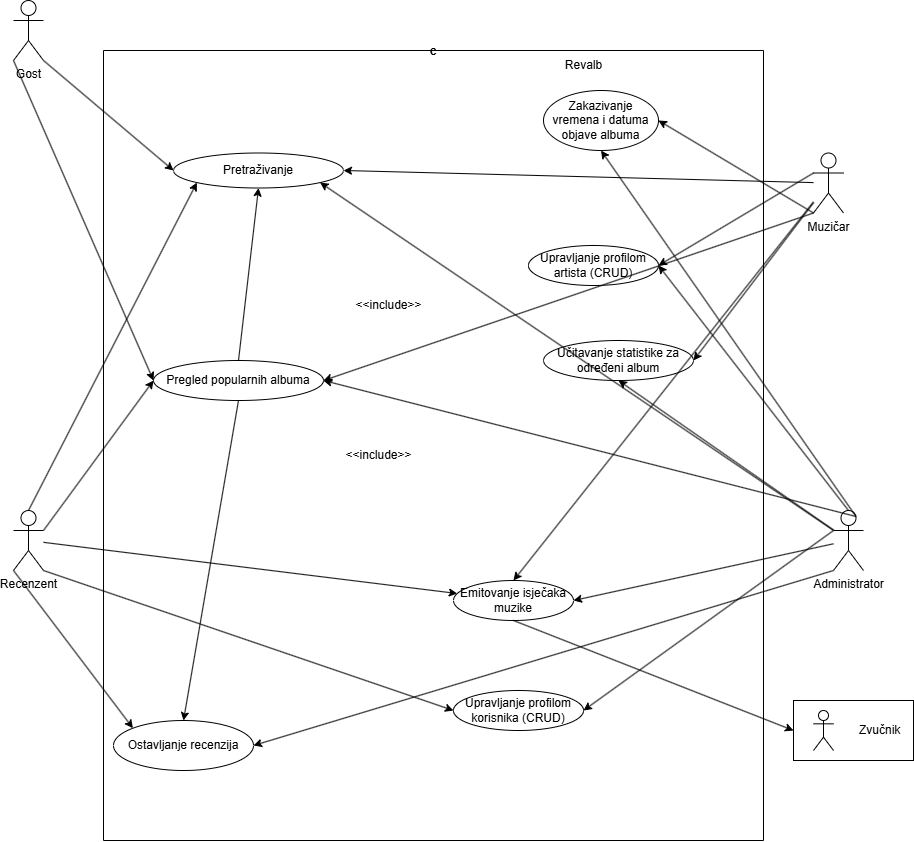

The diagram above was exported from draw.io. Its source (the exported page's mxGraphModel, read from the mxfile embedded in the PNG):
<mxGraphModel dx="1898" dy="1033" grid="1" gridSize="10" guides="1" tooltips="1" connect="1" arrows="1" fold="1" page="1" pageScale="1" pageWidth="850" pageHeight="1100" math="0" shadow="0">
  <root>
    <mxCell id="0" />
    <mxCell id="1" parent="0" />
    <mxCell id="C1ARrpEUE3lptjof296g-66" value="c" style="swimlane;startSize=0;" parent="1" vertex="1">
      <mxGeometry x="110" y="70" width="660" height="790" as="geometry" />
    </mxCell>
    <mxCell id="C1ARrpEUE3lptjof296g-21" value="Upravljanje profilom artista (CRUD)" style="ellipse;whiteSpace=wrap;html=1;" parent="C1ARrpEUE3lptjof296g-66" vertex="1">
      <mxGeometry x="425" y="195" width="130" height="40" as="geometry" />
    </mxCell>
    <mxCell id="C1ARrpEUE3lptjof296g-53" value="Pretraživanje" style="ellipse;whiteSpace=wrap;html=1;" parent="C1ARrpEUE3lptjof296g-66" vertex="1">
      <mxGeometry x="70" y="102.5" width="170" height="35" as="geometry" />
    </mxCell>
    <mxCell id="C1ARrpEUE3lptjof296g-45" value="Pregled popularnih albuma" style="ellipse;whiteSpace=wrap;html=1;" parent="C1ARrpEUE3lptjof296g-66" vertex="1">
      <mxGeometry x="50" y="310" width="170" height="40" as="geometry" />
    </mxCell>
    <mxCell id="C1ARrpEUE3lptjof296g-63" value="Učitavanje statistike za određeni album" style="ellipse;whiteSpace=wrap;html=1;" parent="C1ARrpEUE3lptjof296g-66" vertex="1">
      <mxGeometry x="440" y="290" width="150" height="40" as="geometry" />
    </mxCell>
    <mxCell id="C1ARrpEUE3lptjof296g-29" value="Upravljanje profilom korisnika (CRUD)" style="ellipse;whiteSpace=wrap;html=1;" parent="C1ARrpEUE3lptjof296g-66" vertex="1">
      <mxGeometry x="350" y="640" width="130" height="40" as="geometry" />
    </mxCell>
    <mxCell id="C1ARrpEUE3lptjof296g-1" value="Ostavljanje recenzija" style="ellipse;whiteSpace=wrap;html=1;" parent="C1ARrpEUE3lptjof296g-66" vertex="1">
      <mxGeometry x="10" y="670" width="140" height="50" as="geometry" />
    </mxCell>
    <mxCell id="C1ARrpEUE3lptjof296g-101" value="Revalb" style="text;html=1;align=center;verticalAlign=middle;resizable=0;points=[];autosize=1;strokeColor=none;fillColor=none;" parent="C1ARrpEUE3lptjof296g-66" vertex="1">
      <mxGeometry x="450" width="60" height="30" as="geometry" />
    </mxCell>
    <mxCell id="0eW0R9XYlVAZIC6dQsg8-12" value="Zakazivanje vremena i datuma objave albuma" style="ellipse;whiteSpace=wrap;html=1;" parent="C1ARrpEUE3lptjof296g-66" vertex="1">
      <mxGeometry x="440" y="40" width="115" height="60" as="geometry" />
    </mxCell>
    <mxCell id="CFCZkoiKGE-e9OxW4wKf-4" value="Emitovanje isječaka muzike" style="ellipse;whiteSpace=wrap;html=1;" parent="C1ARrpEUE3lptjof296g-66" vertex="1">
      <mxGeometry x="350" y="530" width="120" height="40" as="geometry" />
    </mxCell>
    <mxCell id="8rIvrzTbExLf0FYcoaNw-3" value="" style="edgeStyle=none;orthogonalLoop=1;jettySize=auto;html=1;rounded=0;exitX=0.5;exitY=0;exitDx=0;exitDy=0;entryX=0.5;entryY=1;entryDx=0;entryDy=0;" edge="1" parent="C1ARrpEUE3lptjof296g-66" source="C1ARrpEUE3lptjof296g-45" target="C1ARrpEUE3lptjof296g-53">
      <mxGeometry width="80" relative="1" as="geometry">
        <mxPoint x="-80" y="200" as="sourcePoint" />
        <mxPoint y="200" as="targetPoint" />
        <Array as="points" />
      </mxGeometry>
    </mxCell>
    <mxCell id="8rIvrzTbExLf0FYcoaNw-5" value="" style="edgeStyle=none;orthogonalLoop=1;jettySize=auto;html=1;rounded=0;exitX=0.5;exitY=1;exitDx=0;exitDy=0;entryX=0.5;entryY=0;entryDx=0;entryDy=0;" edge="1" parent="C1ARrpEUE3lptjof296g-66" source="C1ARrpEUE3lptjof296g-45" target="C1ARrpEUE3lptjof296g-1">
      <mxGeometry width="80" relative="1" as="geometry">
        <mxPoint x="100" y="820" as="sourcePoint" />
        <mxPoint x="180" y="820" as="targetPoint" />
        <Array as="points" />
      </mxGeometry>
    </mxCell>
    <mxCell id="8rIvrzTbExLf0FYcoaNw-6" value="&amp;lt;&amp;lt;include&amp;gt;&amp;gt;" style="text;html=1;align=center;verticalAlign=middle;resizable=0;points=[];autosize=1;strokeColor=none;fillColor=none;" vertex="1" parent="C1ARrpEUE3lptjof296g-66">
      <mxGeometry x="230" y="390" width="90" height="30" as="geometry" />
    </mxCell>
    <mxCell id="8rIvrzTbExLf0FYcoaNw-7" value="&amp;lt;&amp;lt;include&amp;gt;&amp;gt;" style="text;html=1;align=center;verticalAlign=middle;resizable=0;points=[];autosize=1;strokeColor=none;fillColor=none;" vertex="1" parent="C1ARrpEUE3lptjof296g-66">
      <mxGeometry x="240" y="240" width="90" height="30" as="geometry" />
    </mxCell>
    <mxCell id="C1ARrpEUE3lptjof296g-68" value="Administrator" style="shape=umlActor;verticalLabelPosition=bottom;verticalAlign=top;html=1;outlineConnect=0;" parent="1" vertex="1">
      <mxGeometry x="840" y="530" width="30" height="60" as="geometry" />
    </mxCell>
    <mxCell id="C1ARrpEUE3lptjof296g-69" value="Gost" style="shape=umlActor;verticalLabelPosition=bottom;verticalAlign=top;html=1;outlineConnect=0;" parent="1" vertex="1">
      <mxGeometry x="20" y="20" width="30" height="60" as="geometry" />
    </mxCell>
    <mxCell id="C1ARrpEUE3lptjof296g-72" value="Recenzent" style="shape=umlActor;verticalLabelPosition=bottom;verticalAlign=top;html=1;outlineConnect=0;" parent="1" vertex="1">
      <mxGeometry x="20" y="530" width="30" height="60" as="geometry" />
    </mxCell>
    <mxCell id="C1ARrpEUE3lptjof296g-73" value="Muzičar" style="shape=umlActor;verticalLabelPosition=bottom;verticalAlign=top;html=1;outlineConnect=0;" parent="1" vertex="1">
      <mxGeometry x="820" y="172.5" width="30" height="60" as="geometry" />
    </mxCell>
    <mxCell id="C1ARrpEUE3lptjof296g-77" value="" style="edgeStyle=none;orthogonalLoop=1;jettySize=auto;html=1;rounded=0;exitX=1;exitY=1;exitDx=0;exitDy=0;exitPerimeter=0;entryX=0;entryY=0.5;entryDx=0;entryDy=0;" parent="1" source="C1ARrpEUE3lptjof296g-69" target="C1ARrpEUE3lptjof296g-53" edge="1">
      <mxGeometry width="80" relative="1" as="geometry">
        <mxPoint x="170" y="210" as="sourcePoint" />
        <mxPoint x="250" y="210" as="targetPoint" />
        <Array as="points" />
      </mxGeometry>
    </mxCell>
    <mxCell id="C1ARrpEUE3lptjof296g-78" value="" style="edgeStyle=none;orthogonalLoop=1;jettySize=auto;html=1;rounded=0;exitX=0;exitY=1;exitDx=0;exitDy=0;exitPerimeter=0;entryX=0;entryY=0.5;entryDx=0;entryDy=0;" parent="1" source="C1ARrpEUE3lptjof296g-69" target="C1ARrpEUE3lptjof296g-45" edge="1">
      <mxGeometry width="80" relative="1" as="geometry">
        <mxPoint x="170" y="490" as="sourcePoint" />
        <mxPoint x="150" y="490" as="targetPoint" />
        <Array as="points" />
      </mxGeometry>
    </mxCell>
    <mxCell id="C1ARrpEUE3lptjof296g-79" value="" style="edgeStyle=none;orthogonalLoop=1;jettySize=auto;html=1;rounded=0;exitX=1;exitY=1;exitDx=0;exitDy=0;exitPerimeter=0;entryX=0;entryY=0.5;entryDx=0;entryDy=0;" parent="1" source="C1ARrpEUE3lptjof296g-72" target="C1ARrpEUE3lptjof296g-29" edge="1">
      <mxGeometry width="80" relative="1" as="geometry">
        <mxPoint x="240" y="600" as="sourcePoint" />
        <mxPoint x="320" y="600" as="targetPoint" />
        <Array as="points" />
      </mxGeometry>
    </mxCell>
    <mxCell id="C1ARrpEUE3lptjof296g-81" value="" style="edgeStyle=none;orthogonalLoop=1;jettySize=auto;html=1;rounded=0;exitX=0;exitY=1;exitDx=0;exitDy=0;exitPerimeter=0;entryX=0;entryY=0;entryDx=0;entryDy=0;" parent="1" source="C1ARrpEUE3lptjof296g-72" target="C1ARrpEUE3lptjof296g-1" edge="1">
      <mxGeometry width="80" relative="1" as="geometry">
        <mxPoint x="270" y="660" as="sourcePoint" />
        <mxPoint x="350" y="660" as="targetPoint" />
        <Array as="points" />
      </mxGeometry>
    </mxCell>
    <mxCell id="C1ARrpEUE3lptjof296g-82" value="" style="edgeStyle=none;orthogonalLoop=1;jettySize=auto;html=1;rounded=0;exitX=1;exitY=0.3333333333333333;exitDx=0;exitDy=0;exitPerimeter=0;entryX=0;entryY=0.5;entryDx=0;entryDy=0;" parent="1" source="C1ARrpEUE3lptjof296g-72" target="C1ARrpEUE3lptjof296g-45" edge="1">
      <mxGeometry width="80" relative="1" as="geometry">
        <mxPoint x="250" y="440" as="sourcePoint" />
        <mxPoint x="330" y="440" as="targetPoint" />
        <Array as="points" />
      </mxGeometry>
    </mxCell>
    <mxCell id="C1ARrpEUE3lptjof296g-83" value="" style="edgeStyle=none;orthogonalLoop=1;jettySize=auto;html=1;rounded=0;exitX=0.5;exitY=0;exitDx=0;exitDy=0;exitPerimeter=0;entryX=0;entryY=1;entryDx=0;entryDy=0;" parent="1" source="C1ARrpEUE3lptjof296g-72" target="C1ARrpEUE3lptjof296g-53" edge="1">
      <mxGeometry width="80" relative="1" as="geometry">
        <mxPoint x="190" y="330" as="sourcePoint" />
        <mxPoint x="270" y="330" as="targetPoint" />
        <Array as="points" />
      </mxGeometry>
    </mxCell>
    <mxCell id="C1ARrpEUE3lptjof296g-86" value="" style="edgeStyle=none;orthogonalLoop=1;jettySize=auto;html=1;rounded=0;exitX=0;exitY=0.3333333333333333;exitDx=0;exitDy=0;exitPerimeter=0;entryX=1;entryY=0.5;entryDx=0;entryDy=0;" parent="1" source="C1ARrpEUE3lptjof296g-73" target="C1ARrpEUE3lptjof296g-21" edge="1">
      <mxGeometry width="80" relative="1" as="geometry">
        <mxPoint x="1300" y="210" as="sourcePoint" />
        <mxPoint x="1380" y="210" as="targetPoint" />
        <Array as="points" />
      </mxGeometry>
    </mxCell>
    <mxCell id="C1ARrpEUE3lptjof296g-87" value="" style="edgeStyle=none;orthogonalLoop=1;jettySize=auto;html=1;rounded=0;entryX=1;entryY=0.5;entryDx=0;entryDy=0;" parent="1" source="C1ARrpEUE3lptjof296g-73" target="C1ARrpEUE3lptjof296g-53" edge="1">
      <mxGeometry width="80" relative="1" as="geometry">
        <mxPoint x="1230" y="220" as="sourcePoint" />
        <mxPoint x="1310" y="220" as="targetPoint" />
        <Array as="points" />
      </mxGeometry>
    </mxCell>
    <mxCell id="C1ARrpEUE3lptjof296g-88" value="" style="edgeStyle=none;orthogonalLoop=1;jettySize=auto;html=1;rounded=0;exitX=0;exitY=1;exitDx=0;exitDy=0;exitPerimeter=0;entryX=1;entryY=0.5;entryDx=0;entryDy=0;" parent="1" source="C1ARrpEUE3lptjof296g-73" target="C1ARrpEUE3lptjof296g-45" edge="1">
      <mxGeometry width="80" relative="1" as="geometry">
        <mxPoint x="1280" y="180" as="sourcePoint" />
        <mxPoint x="1360" y="180" as="targetPoint" />
        <Array as="points" />
      </mxGeometry>
    </mxCell>
    <mxCell id="C1ARrpEUE3lptjof296g-90" value="" style="edgeStyle=none;orthogonalLoop=1;jettySize=auto;html=1;rounded=0;entryX=1;entryY=0.5;entryDx=0;entryDy=0;" parent="1" source="C1ARrpEUE3lptjof296g-73" target="C1ARrpEUE3lptjof296g-63" edge="1">
      <mxGeometry width="80" relative="1" as="geometry">
        <mxPoint x="1260" y="170" as="sourcePoint" />
        <mxPoint x="1340" y="170" as="targetPoint" />
        <Array as="points" />
      </mxGeometry>
    </mxCell>
    <mxCell id="C1ARrpEUE3lptjof296g-94" value="" style="edgeStyle=none;orthogonalLoop=1;jettySize=auto;html=1;rounded=0;exitX=0;exitY=1;exitDx=0;exitDy=0;exitPerimeter=0;entryX=1;entryY=0.5;entryDx=0;entryDy=0;" parent="1" source="C1ARrpEUE3lptjof296g-68" target="C1ARrpEUE3lptjof296g-1" edge="1">
      <mxGeometry width="80" relative="1" as="geometry">
        <mxPoint x="1200" y="600" as="sourcePoint" />
        <mxPoint x="1280" y="600" as="targetPoint" />
        <Array as="points" />
      </mxGeometry>
    </mxCell>
    <mxCell id="C1ARrpEUE3lptjof296g-95" value="" style="edgeStyle=none;orthogonalLoop=1;jettySize=auto;html=1;rounded=0;exitX=0.5;exitY=0;exitDx=0;exitDy=0;exitPerimeter=0;entryX=1;entryY=0.5;entryDx=0;entryDy=0;" parent="1" source="C1ARrpEUE3lptjof296g-68" target="C1ARrpEUE3lptjof296g-21" edge="1">
      <mxGeometry width="80" relative="1" as="geometry">
        <mxPoint x="1290" y="390" as="sourcePoint" />
        <mxPoint x="1370" y="390" as="targetPoint" />
        <Array as="points" />
      </mxGeometry>
    </mxCell>
    <mxCell id="C1ARrpEUE3lptjof296g-96" value="" style="edgeStyle=none;orthogonalLoop=1;jettySize=auto;html=1;rounded=0;exitX=0;exitY=0.3333333333333333;exitDx=0;exitDy=0;exitPerimeter=0;entryX=1;entryY=0.5;entryDx=0;entryDy=0;" parent="1" source="C1ARrpEUE3lptjof296g-68" target="C1ARrpEUE3lptjof296g-29" edge="1">
      <mxGeometry width="80" relative="1" as="geometry">
        <mxPoint x="1250" y="480" as="sourcePoint" />
        <mxPoint x="1330" y="480" as="targetPoint" />
        <Array as="points" />
      </mxGeometry>
    </mxCell>
    <mxCell id="C1ARrpEUE3lptjof296g-97" value="" style="edgeStyle=none;orthogonalLoop=1;jettySize=auto;html=1;rounded=0;exitX=0.75;exitY=0.1;exitDx=0;exitDy=0;exitPerimeter=0;entryX=1;entryY=0.5;entryDx=0;entryDy=0;" parent="1" source="C1ARrpEUE3lptjof296g-68" target="C1ARrpEUE3lptjof296g-45" edge="1">
      <mxGeometry width="80" relative="1" as="geometry">
        <mxPoint x="1290" y="360" as="sourcePoint" />
        <mxPoint x="1370" y="360" as="targetPoint" />
        <Array as="points" />
      </mxGeometry>
    </mxCell>
    <mxCell id="C1ARrpEUE3lptjof296g-98" value="" style="edgeStyle=none;orthogonalLoop=1;jettySize=auto;html=1;rounded=0;entryX=1;entryY=1;entryDx=0;entryDy=0;" parent="1" source="C1ARrpEUE3lptjof296g-68" target="C1ARrpEUE3lptjof296g-53" edge="1">
      <mxGeometry width="80" relative="1" as="geometry">
        <mxPoint x="1260" y="350" as="sourcePoint" />
        <mxPoint x="1340" y="350" as="targetPoint" />
        <Array as="points" />
      </mxGeometry>
    </mxCell>
    <mxCell id="C1ARrpEUE3lptjof296g-99" value="" style="edgeStyle=none;orthogonalLoop=1;jettySize=auto;html=1;rounded=0;entryX=0.5;entryY=1;entryDx=0;entryDy=0;" parent="1" target="C1ARrpEUE3lptjof296g-63" edge="1" source="C1ARrpEUE3lptjof296g-68">
      <mxGeometry width="80" relative="1" as="geometry">
        <mxPoint x="1240" y="470" as="sourcePoint" />
        <mxPoint x="1390" y="490" as="targetPoint" />
        <Array as="points" />
      </mxGeometry>
    </mxCell>
    <mxCell id="0eW0R9XYlVAZIC6dQsg8-13" value="" style="edgeStyle=none;orthogonalLoop=1;jettySize=auto;html=1;rounded=0;exitX=0;exitY=1;exitDx=0;exitDy=0;exitPerimeter=0;entryX=1;entryY=0.5;entryDx=0;entryDy=0;" parent="1" source="C1ARrpEUE3lptjof296g-73" target="0eW0R9XYlVAZIC6dQsg8-12" edge="1">
      <mxGeometry width="80" relative="1" as="geometry">
        <mxPoint x="1260" y="170" as="sourcePoint" />
        <mxPoint x="1340" y="170" as="targetPoint" />
        <Array as="points" />
      </mxGeometry>
    </mxCell>
    <mxCell id="0eW0R9XYlVAZIC6dQsg8-14" value="" style="edgeStyle=none;orthogonalLoop=1;jettySize=auto;html=1;rounded=0;exitX=0.75;exitY=0.1;exitDx=0;exitDy=0;exitPerimeter=0;entryX=0.5;entryY=1;entryDx=0;entryDy=0;" parent="1" source="C1ARrpEUE3lptjof296g-68" target="0eW0R9XYlVAZIC6dQsg8-12" edge="1">
      <mxGeometry width="80" relative="1" as="geometry">
        <mxPoint x="1250" y="330" as="sourcePoint" />
        <mxPoint x="1330" y="330" as="targetPoint" />
        <Array as="points" />
      </mxGeometry>
    </mxCell>
    <mxCell id="CFCZkoiKGE-e9OxW4wKf-2" value="&lt;span style=&quot;white-space: pre;&quot;&gt;&#09;&lt;/span&gt;&lt;span style=&quot;white-space: pre;&quot;&gt;&#09;&lt;/span&gt;Zvučnik" style="rounded=0;whiteSpace=wrap;html=1;" parent="1" vertex="1">
      <mxGeometry x="800" y="720" width="120" height="60" as="geometry" />
    </mxCell>
    <mxCell id="CFCZkoiKGE-e9OxW4wKf-7" value="" style="edgeStyle=none;orthogonalLoop=1;jettySize=auto;html=1;rounded=0;entryX=0;entryY=0.5;entryDx=0;entryDy=0;exitX=0.5;exitY=1;exitDx=0;exitDy=0;" parent="1" source="CFCZkoiKGE-e9OxW4wKf-4" target="CFCZkoiKGE-e9OxW4wKf-2" edge="1">
      <mxGeometry width="80" relative="1" as="geometry">
        <mxPoint x="660" y="650" as="sourcePoint" />
        <mxPoint x="820" y="800" as="targetPoint" />
        <Array as="points" />
      </mxGeometry>
    </mxCell>
    <mxCell id="CFCZkoiKGE-e9OxW4wKf-10" value="" style="edgeStyle=none;orthogonalLoop=1;jettySize=auto;html=1;rounded=0;entryX=1;entryY=0.5;entryDx=0;entryDy=0;" parent="1" source="C1ARrpEUE3lptjof296g-68" target="CFCZkoiKGE-e9OxW4wKf-4" edge="1">
      <mxGeometry width="80" relative="1" as="geometry">
        <mxPoint x="1300" y="620" as="sourcePoint" />
        <mxPoint x="1380" y="620" as="targetPoint" />
        <Array as="points" />
      </mxGeometry>
    </mxCell>
    <mxCell id="CFCZkoiKGE-e9OxW4wKf-12" value="" style="edgeStyle=none;orthogonalLoop=1;jettySize=auto;html=1;rounded=0;entryX=0.5;entryY=0;entryDx=0;entryDy=0;" parent="1" source="C1ARrpEUE3lptjof296g-73" target="CFCZkoiKGE-e9OxW4wKf-4" edge="1">
      <mxGeometry width="80" relative="1" as="geometry">
        <mxPoint x="1340" y="160" as="sourcePoint" />
        <mxPoint x="1420" y="160" as="targetPoint" />
        <Array as="points" />
      </mxGeometry>
    </mxCell>
    <mxCell id="CFCZkoiKGE-e9OxW4wKf-13" value="" style="edgeStyle=none;orthogonalLoop=1;jettySize=auto;html=1;rounded=0;" parent="1" target="CFCZkoiKGE-e9OxW4wKf-4" edge="1" source="C1ARrpEUE3lptjof296g-72">
      <mxGeometry width="80" relative="1" as="geometry">
        <mxPoint x="70" y="500" as="sourcePoint" />
        <mxPoint x="200" y="510" as="targetPoint" />
        <Array as="points" />
      </mxGeometry>
    </mxCell>
    <mxCell id="CFCZkoiKGE-e9OxW4wKf-3" value="" style="shape=umlActor;verticalLabelPosition=bottom;verticalAlign=top;html=1;outlineConnect=0;" parent="1" vertex="1">
      <mxGeometry x="820" y="730" width="20" height="40" as="geometry" />
    </mxCell>
  </root>
</mxGraphModel>